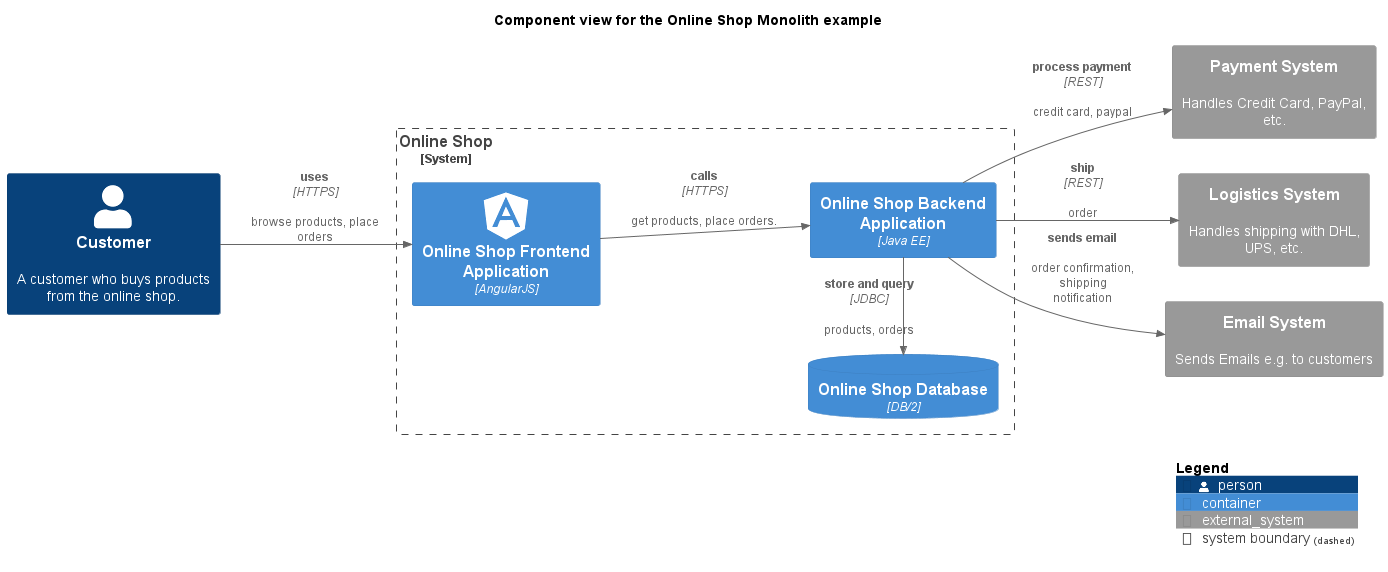

The diagram above was rendered by PlantUML. Its source (embedded in the PNG):
@startuml component-view
!include <C4/C4_Component.puml>
!include <awslib14/AWSCommon>
!include <awslib14/AWSC4Integration>
!include <azure/AzureCommon>
!include <azure/AzureC4Integration>
!include <tupadr3/common>
!include <tupadr3/devicons2/angularjs>


LAYOUT_LEFT_RIGHT()




title Component view for the Online Shop Monolith example
System_Boundary(softwareDevelopment_architecture_example_monolith_onlineShopSystem, "Online Shop") {
  Container(softwareDevelopment_architecture_example_monolith_onlineShopBackend, "Online Shop Backend Application", $techn="Java EE")
  ContainerDb(softwareDevelopment_architecture_example_monolith_onlineShopDb, "Online Shop Database", $techn="DB/2")
  Container(softwareDevelopment_architecture_example_monolith_onlineShopFrontend, "Online Shop Frontend Application", $techn="AngularJS", $sprite="angularjs")
}
Person(softwareDevelopment_architecture_example_monolith_customer, "Customer", $descr="A customer who buys products from the online shop.")
System_Ext(softwareDevelopment_architecture_example_monolith_paymentSystem, "Payment System", $descr="Handles Credit Card, PayPal, etc.")
System_Ext(softwareDevelopment_architecture_example_monolith_logisticsSystem, "Logistics System", $descr="Handles shipping with DHL, UPS, etc.")
System_Ext(softwareDevelopment_architecture_example_monolith_emailSystem, "Email System", $descr="Sends Emails e.g. to customers")
Rel(softwareDevelopment_architecture_example_monolith_onlineShopBackend, softwareDevelopment_architecture_example_monolith_emailSystem, "sends email", $descr="order confirmation, shipping notification")
Rel(softwareDevelopment_architecture_example_monolith_onlineShopFrontend, softwareDevelopment_architecture_example_monolith_onlineShopBackend, "calls", $descr="get products, place orders.", $techn="HTTPS")
Rel(softwareDevelopment_architecture_example_monolith_customer, softwareDevelopment_architecture_example_monolith_onlineShopFrontend, "uses", $descr="browse products, place orders", $techn="HTTPS")
Rel_L(softwareDevelopment_architecture_example_monolith_onlineShopBackend, softwareDevelopment_architecture_example_monolith_onlineShopDb, "store and query", $descr="products, orders", $techn="JDBC")
Rel(softwareDevelopment_architecture_example_monolith_onlineShopBackend, softwareDevelopment_architecture_example_monolith_paymentSystem, "process payment", $descr="credit card, paypal", $techn="REST")
Rel(softwareDevelopment_architecture_example_monolith_onlineShopBackend, softwareDevelopment_architecture_example_monolith_logisticsSystem, "ship", $descr="order", $techn="REST")
SHOW_LEGEND()
@enduml